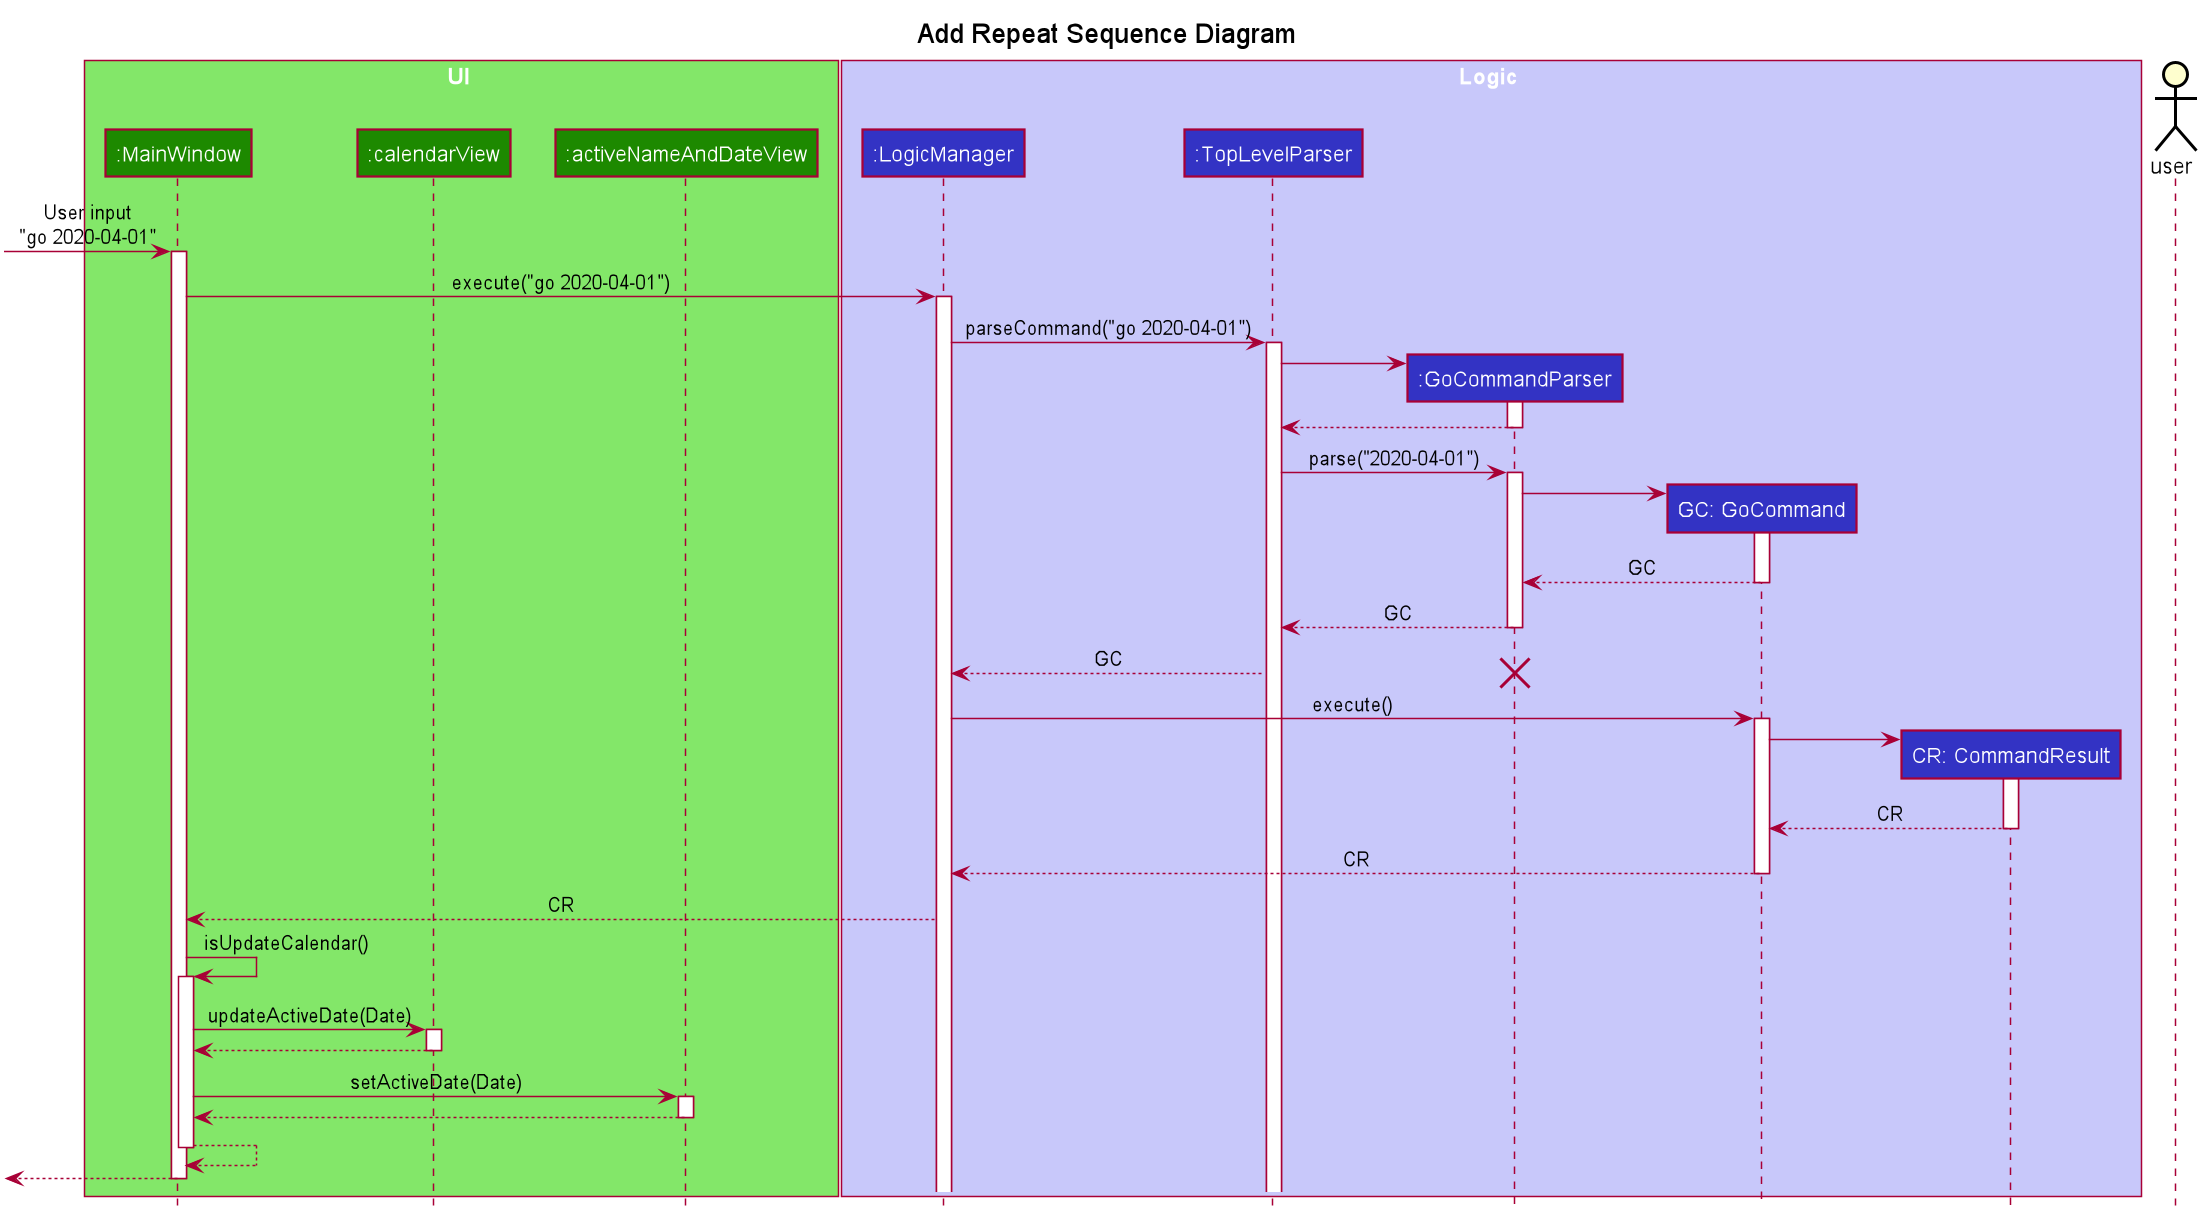

The diagram above was rendered by PlantUML. Its source (embedded in the PNG):
@startuml








skinparam BackgroundColor #FFFFFFF

skinparam Shadowing false

skinparam Class {
    FontColor #FFFFFF
    BorderThickness 1
    BorderColor #FFFFFF
    StereotypeFontColor #FFFFFF
    FontName Arial
}

skinparam Actor {
    BorderColor #000000
    Color #000000
    FontName Arial
}

skinparam Sequence {
    MessageAlign center
    BoxFontSize 15
    BoxPadding 0
    BoxFontColor #FFFFFF
    FontName Arial
}

skinparam Participant {
    FontColor #FFFFFFF
    Padding 20
}

skinparam MinClassWidth 50
skinparam ParticipantPadding 10
skinparam Shadowing false
skinparam DefaultTextAlignment center
skinparam packageStyle Rectangle

hide footbox
hide members
hide circle
title Add Repeat Sequence Diagram
box UI #83E769
participant ":MainWindow" as MainWindow #1D8900
participant ":calendarView" as calendarView #1D8900
participant ":activeNameAndDateView" as activeNameAndDateView #1D8900
end box

box Logic #C8C8FA
participant ":LogicManager" as LogicManager #3333C4
participant ":TopLevelParser" as TopLevelParser #3333C4
participant ":GoCommandParser" as GoCommandParser #3333C4
participant "GC: GoCommand" as GoCommand #3333C4
participant "CR: CommandResult" as CommandResult #3333C4
end box


actor user

[-> MainWindow : User input\n"go 2020-04-01"
activate MainWindow

MainWindow -> LogicManager : execute("go 2020-04-01")
activate LogicManager

LogicManager -> TopLevelParser : parseCommand("go 2020-04-01")
activate TopLevelParser

create GoCommandParser
TopLevelParser -> GoCommandParser
activate GoCommandParser
GoCommandParser --> TopLevelParser
deactivate GoCommandParser

TopLevelParser -> GoCommandParser : parse("2020-04-01")
activate GoCommandParser

create GoCommand
GoCommandParser -> GoCommand
activate GoCommand
GoCommand --> GoCommandParser :GC
deactivate GoCommand

GoCommandParser --> TopLevelParser : GC
deactivate GoCommandParser

TopLevelParser --> LogicManager : GC
destroy GoCommandParser

LogicManager -> GoCommand : execute()
activate GoCommand

create CommandResult
GoCommand -> CommandResult
activate CommandResult
CommandResult --> GoCommand : CR
deactivate CommandResult

GoCommand --> LogicManager : CR
deactivate GoCommand

LogicManager --> MainWindow : CR

MainWindow -> MainWindow : isUpdateCalendar()
activate MainWindow

MainWindow -> calendarView : updateActiveDate(Date)
activate calendarView

calendarView --> MainWindow
deactivate calendarView

MainWindow -> activeNameAndDateView : setActiveDate(Date)
activate activeNameAndDateView

activeNameAndDateView --> MainWindow
deactivate activeNameAndDateView

MainWindow --> MainWindow
deactivate MainWindow

<-- MainWindow
deactivate MainWindow

@enduml